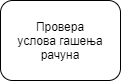

The diagram above was exported from draw.io. Its source (the exported page's mxGraphModel, read from the mxfile embedded in the PNG):
<mxGraphModel dx="1038" dy="548" grid="1" gridSize="10" guides="1" tooltips="1" connect="1" arrows="1" fold="1" page="1" pageScale="1" pageWidth="827" pageHeight="1169" math="0" shadow="0">
  <root>
    <mxCell id="0" />
    <mxCell id="1" parent="0" />
    <mxCell id="5iJkK7Yxm5lrbmPUapx7-1" value="" style="rounded=1;whiteSpace=wrap;html=1;" vertex="1" parent="1">
      <mxGeometry x="280" y="200" width="120" height="80" as="geometry" />
    </mxCell>
    <mxCell id="5iJkK7Yxm5lrbmPUapx7-2" value="Провера услова гашења рачуна" style="text;html=1;strokeColor=none;fillColor=none;align=center;verticalAlign=middle;whiteSpace=wrap;rounded=0;" vertex="1" parent="1">
      <mxGeometry x="295" y="220" width="90" height="40" as="geometry" />
    </mxCell>
  </root>
</mxGraphModel>